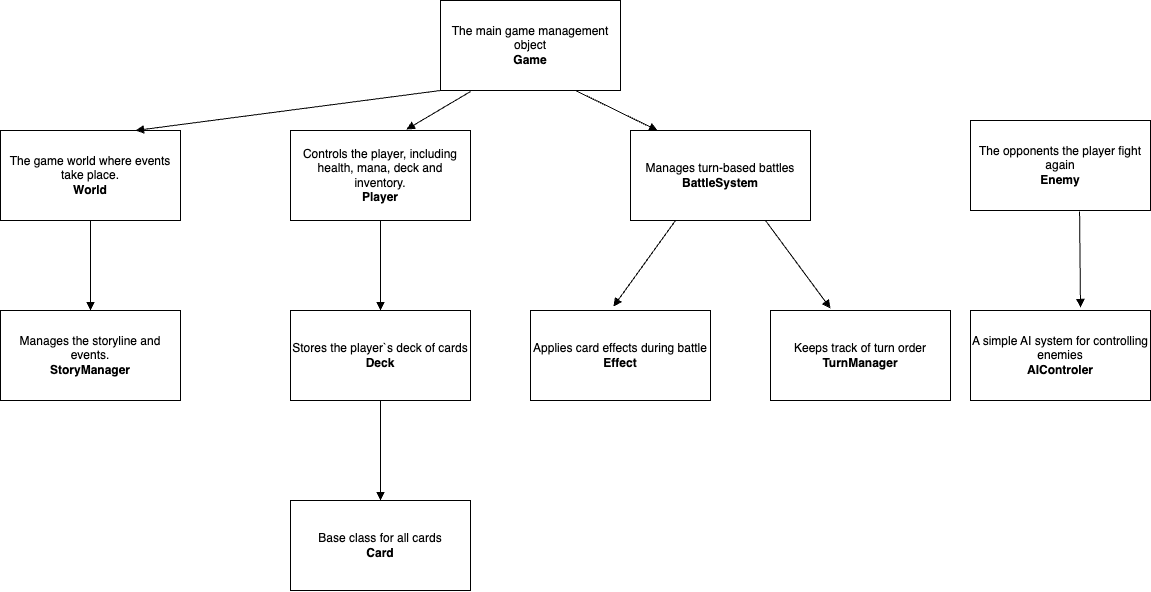

The diagram above was exported from draw.io. Its source (the exported page's mxGraphModel, read from the mxfile embedded in the PNG):
<mxGraphModel dx="2295" dy="2009" grid="1" gridSize="10" guides="1" tooltips="1" connect="1" arrows="1" fold="1" page="1" pageScale="1" pageWidth="827" pageHeight="1169" math="0" shadow="0">
  <root>
    <mxCell id="0" />
    <mxCell id="1" parent="0" />
    <mxCell id="pdy4R9krhGZrO8Q8ESjU-1" value="The main game management object&lt;br&gt;&lt;b&gt;Game&lt;/b&gt;" style="html=1;dropTarget=0;whiteSpace=wrap;" vertex="1" parent="1">
      <mxGeometry x="240" y="-70" width="180" height="90" as="geometry" />
    </mxCell>
    <mxCell id="pdy4R9krhGZrO8Q8ESjU-3" value="The game world where events take place.&lt;br&gt;&lt;b&gt;World&lt;/b&gt;" style="html=1;dropTarget=0;whiteSpace=wrap;" vertex="1" parent="1">
      <mxGeometry x="-200" y="60" width="180" height="90" as="geometry" />
    </mxCell>
    <mxCell id="pdy4R9krhGZrO8Q8ESjU-5" value="Keeps track of turn order&lt;br&gt;&lt;b&gt;TurnManager&lt;/b&gt;" style="html=1;dropTarget=0;whiteSpace=wrap;" vertex="1" parent="1">
      <mxGeometry x="570" y="240" width="180" height="90" as="geometry" />
    </mxCell>
    <mxCell id="pdy4R9krhGZrO8Q8ESjU-7" value="Stores the player`s deck of cards&lt;br&gt;&lt;b&gt;Deck&lt;/b&gt;" style="html=1;dropTarget=0;whiteSpace=wrap;" vertex="1" parent="1">
      <mxGeometry x="90" y="240" width="180" height="90" as="geometry" />
    </mxCell>
    <mxCell id="pdy4R9krhGZrO8Q8ESjU-9" value="Base class for all cards&lt;br&gt;&lt;b&gt;Card&lt;/b&gt;" style="html=1;dropTarget=0;whiteSpace=wrap;" vertex="1" parent="1">
      <mxGeometry x="90" y="430" width="180" height="90" as="geometry" />
    </mxCell>
    <mxCell id="pdy4R9krhGZrO8Q8ESjU-11" value="Controls the player, including health, mana, deck and inventory.&lt;br&gt;&lt;b&gt;Player&lt;/b&gt;" style="html=1;dropTarget=0;whiteSpace=wrap;" vertex="1" parent="1">
      <mxGeometry x="90" y="60" width="180" height="90" as="geometry" />
    </mxCell>
    <mxCell id="pdy4R9krhGZrO8Q8ESjU-13" value="Manages turn-based battles&lt;br&gt;&lt;b&gt;BattleSystem&lt;/b&gt;" style="html=1;dropTarget=0;whiteSpace=wrap;" vertex="1" parent="1">
      <mxGeometry x="430" y="60" width="180" height="90" as="geometry" />
    </mxCell>
    <mxCell id="pdy4R9krhGZrO8Q8ESjU-15" value="Manages the storyline and events.&lt;br&gt;&lt;b&gt;StoryManager&lt;/b&gt;" style="html=1;dropTarget=0;whiteSpace=wrap;" vertex="1" parent="1">
      <mxGeometry x="-200" y="240" width="180" height="90" as="geometry" />
    </mxCell>
    <mxCell id="pdy4R9krhGZrO8Q8ESjU-23" value="Applies card effects during battle&lt;br&gt;&lt;b&gt;Effect&lt;/b&gt;" style="html=1;dropTarget=0;whiteSpace=wrap;" vertex="1" parent="1">
      <mxGeometry x="330" y="240" width="180" height="90" as="geometry" />
    </mxCell>
    <mxCell id="pdy4R9krhGZrO8Q8ESjU-25" value="A simple AI system for controlling enemies&lt;br&gt;&lt;b&gt;AIControler&lt;/b&gt;" style="html=1;dropTarget=0;whiteSpace=wrap;" vertex="1" parent="1">
      <mxGeometry x="770" y="240" width="180" height="90" as="geometry" />
    </mxCell>
    <mxCell id="pdy4R9krhGZrO8Q8ESjU-29" value="The opponents the player fight again&lt;br&gt;&lt;b&gt;Enemy&lt;/b&gt;" style="html=1;dropTarget=0;whiteSpace=wrap;" vertex="1" parent="1">
      <mxGeometry x="770" y="50" width="180" height="90" as="geometry" />
    </mxCell>
    <mxCell id="pdy4R9krhGZrO8Q8ESjU-31" value="" style="html=1;verticalAlign=bottom;endArrow=block;curved=0;rounded=0;exitX=0.5;exitY=1;exitDx=0;exitDy=0;entryX=0.5;entryY=0;entryDx=0;entryDy=0;" edge="1" parent="1" source="pdy4R9krhGZrO8Q8ESjU-3" target="pdy4R9krhGZrO8Q8ESjU-15">
      <mxGeometry width="80" relative="1" as="geometry">
        <mxPoint x="80" y="190" as="sourcePoint" />
        <mxPoint x="-40" y="239" as="targetPoint" />
      </mxGeometry>
    </mxCell>
    <mxCell id="pdy4R9krhGZrO8Q8ESjU-32" value="" style="html=1;verticalAlign=bottom;endArrow=block;curved=0;rounded=0;exitX=0.25;exitY=1;exitDx=0;exitDy=0;entryX=0.461;entryY=-0.044;entryDx=0;entryDy=0;entryPerimeter=0;" edge="1" parent="1" source="pdy4R9krhGZrO8Q8ESjU-13" target="pdy4R9krhGZrO8Q8ESjU-23">
      <mxGeometry x="-0.0038" width="80" relative="1" as="geometry">
        <mxPoint x="510" y="370" as="sourcePoint" />
        <mxPoint x="590" y="370" as="targetPoint" />
        <mxPoint as="offset" />
      </mxGeometry>
    </mxCell>
    <mxCell id="pdy4R9krhGZrO8Q8ESjU-33" value="" style="html=1;verticalAlign=bottom;endArrow=block;curved=0;rounded=0;exitX=0.75;exitY=1;exitDx=0;exitDy=0;" edge="1" parent="1" source="pdy4R9krhGZrO8Q8ESjU-13">
      <mxGeometry x="0.0071" width="80" relative="1" as="geometry">
        <mxPoint x="870" y="330" as="sourcePoint" />
        <mxPoint x="630" y="238" as="targetPoint" />
        <mxPoint as="offset" />
      </mxGeometry>
    </mxCell>
    <mxCell id="pdy4R9krhGZrO8Q8ESjU-34" value="" style="html=1;verticalAlign=bottom;endArrow=block;curved=0;rounded=0;entryX=0.5;entryY=0;entryDx=0;entryDy=0;exitX=0.5;exitY=1;exitDx=0;exitDy=0;" edge="1" parent="1" source="pdy4R9krhGZrO8Q8ESjU-7" target="pdy4R9krhGZrO8Q8ESjU-9">
      <mxGeometry width="80" relative="1" as="geometry">
        <mxPoint x="310" y="370" as="sourcePoint" />
        <mxPoint x="390" y="370" as="targetPoint" />
        <mxPoint as="offset" />
      </mxGeometry>
    </mxCell>
    <mxCell id="pdy4R9krhGZrO8Q8ESjU-35" value="" style="html=1;verticalAlign=bottom;endArrow=block;curved=0;rounded=0;exitX=0.606;exitY=1.011;exitDx=0;exitDy=0;exitPerimeter=0;" edge="1" parent="1" source="pdy4R9krhGZrO8Q8ESjU-29">
      <mxGeometry width="80" relative="1" as="geometry">
        <mxPoint x="630" y="660" as="sourcePoint" />
        <mxPoint x="880" y="237" as="targetPoint" />
      </mxGeometry>
    </mxCell>
    <mxCell id="pdy4R9krhGZrO8Q8ESjU-36" value="" style="html=1;verticalAlign=bottom;endArrow=block;curved=0;rounded=0;exitX=0;exitY=1;exitDx=0;exitDy=0;entryX=0.75;entryY=0;entryDx=0;entryDy=0;" edge="1" parent="1" source="pdy4R9krhGZrO8Q8ESjU-1" target="pdy4R9krhGZrO8Q8ESjU-3">
      <mxGeometry width="80" relative="1" as="geometry">
        <mxPoint x="350" y="130" as="sourcePoint" />
        <mxPoint x="430" y="130" as="targetPoint" />
      </mxGeometry>
    </mxCell>
    <mxCell id="pdy4R9krhGZrO8Q8ESjU-37" value="" style="html=1;verticalAlign=bottom;endArrow=block;curved=0;rounded=0;exitX=0.167;exitY=1.011;exitDx=0;exitDy=0;exitPerimeter=0;entryX=0.644;entryY=-0.011;entryDx=0;entryDy=0;entryPerimeter=0;" edge="1" parent="1" source="pdy4R9krhGZrO8Q8ESjU-1" target="pdy4R9krhGZrO8Q8ESjU-11">
      <mxGeometry width="80" relative="1" as="geometry">
        <mxPoint x="350" y="130" as="sourcePoint" />
        <mxPoint x="430" y="130" as="targetPoint" />
      </mxGeometry>
    </mxCell>
    <mxCell id="pdy4R9krhGZrO8Q8ESjU-38" value="" style="html=1;verticalAlign=bottom;endArrow=block;curved=0;rounded=0;exitX=0.75;exitY=1;exitDx=0;exitDy=0;entryX=0.15;entryY=0;entryDx=0;entryDy=0;entryPerimeter=0;" edge="1" parent="1" source="pdy4R9krhGZrO8Q8ESjU-1" target="pdy4R9krhGZrO8Q8ESjU-13">
      <mxGeometry width="80" relative="1" as="geometry">
        <mxPoint x="620" y="140" as="sourcePoint" />
        <mxPoint x="700" y="140" as="targetPoint" />
      </mxGeometry>
    </mxCell>
    <mxCell id="pdy4R9krhGZrO8Q8ESjU-39" value="" style="html=1;verticalAlign=bottom;endArrow=block;curved=0;rounded=0;exitX=0.5;exitY=1;exitDx=0;exitDy=0;entryX=0.5;entryY=0;entryDx=0;entryDy=0;" edge="1" parent="1" source="pdy4R9krhGZrO8Q8ESjU-11" target="pdy4R9krhGZrO8Q8ESjU-7">
      <mxGeometry x="-0.0074" width="80" relative="1" as="geometry">
        <mxPoint x="140" y="410" as="sourcePoint" />
        <mxPoint x="220" y="410" as="targetPoint" />
        <mxPoint as="offset" />
      </mxGeometry>
    </mxCell>
  </root>
</mxGraphModel>